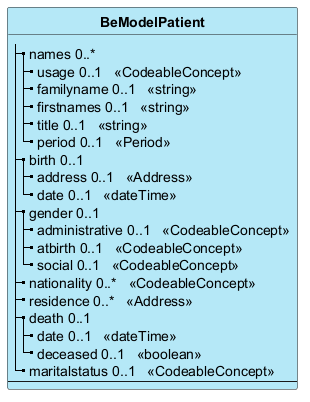

The diagram above was rendered by PlantUML. Its source (embedded in the PNG):
@startuml
skinparam ClassBackgroundColor #B5E8F7
skinparam linetype polyline
hide circle
hide stereotype

class "**BeModelPatient**" as BeModelPatient {
|_ names 0..*  
  |_ usage 0..1   <<CodeableConcept>>  
  |_ familyname 0..1   <<string>>  
  |_ firstnames 0..1   <<string>>  
  |_ title 0..1   <<string>>  
  |_ period 0..1   <<Period>>  
|_ birth 0..1  
  |_ address 0..1   <<Address>>  
  |_ date 0..1   <<dateTime>>  
|_ gender 0..1  
  |_ administrative 0..1   <<CodeableConcept>>  
  |_ atbirth 0..1   <<CodeableConcept>>  
  |_ social 0..1   <<CodeableConcept>>  
|_ nationality 0..*   <<CodeableConcept>>  
|_ residence 0..*   <<Address>>  
|_ death 0..1  
  |_ date 0..1   <<dateTime>>  
  |_ deceased 0..1   <<boolean>>  
|_ maritalstatus 0..1   <<CodeableConcept>>  
--
}

@enduml